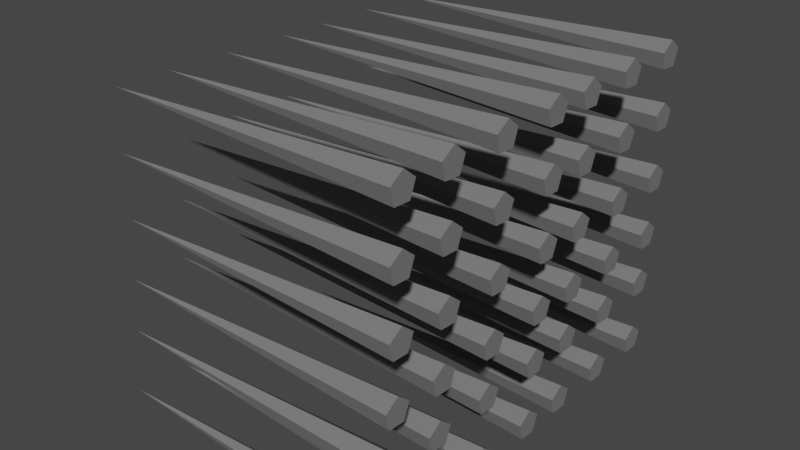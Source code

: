 # Source: d9_armaduraEspinhos4.blend  (saved by Blender 3.4.6; exported with 4.5.12 LTS)
import bpy
from mathutils import Matrix  # noqa: F401  (used for matrix-valued properties, if any)

bpy.ops.wm.read_factory_settings(use_empty=True)
scene = bpy.context.scene
scene.name = 'Scene'

# ---- collections
col_terreno_caverna = bpy.data.collections.new('terreno caverna'); scene.collection.children.link(col_terreno_caverna)

# ---- materials (node trees are filled in below, after node groups)
mat_terra_001 = bpy.data.materials.new('terra.001')
mat_terra_001.use_transparent_shadow = False
mat_grama_001 = bpy.data.materials.new('grama.001')
mat_grama_001.use_transparent_shadow = False
mat_pilar_001 = bpy.data.materials.new('pilar.001')
mat_pilar_001.use_transparent_shadow = False
mat_centro_da_pdp_001 = bpy.data.materials.new('centro da pdp.001')
mat_centro_da_pdp_001.use_transparent_shadow = False

# ---- material node trees
mat_terra_001.use_nodes = True; mat_terra_001.node_tree.nodes.clear()
_N = mat_terra_001.node_tree.nodes; _L = mat_terra_001.node_tree.links
n0 = _N.new('ShaderNodeBsdfPrincipled'); n0.name = 'Principled BSDF'; n0.location = (10, 300)
n0.distribution = 'GGX'
n0.subsurface_method = 'RANDOM_WALK_SKIN'
n0.inputs[0].default_value = (0.2203, 0.08947, 0.05447, 1.0)
n0.inputs[2].default_value = 1.0
n0.inputs[3].default_value = 0.0
n0.inputs[20].default_value = 0.0
n0.inputs[27].default_value = (0.0, 0.0, 0.0, 1.0)
n0.inputs[28].default_value = 1.0
n1 = _N.new('ShaderNodeOutputMaterial'); n1.name = 'Material Output'; n1.location = (300, 300)
_L.new(n0.outputs[0], n1.inputs[0])
n1.is_active_output = True
mat_grama_001.use_nodes = True; mat_grama_001.node_tree.nodes.clear()
_N = mat_grama_001.node_tree.nodes; _L = mat_grama_001.node_tree.links
n0 = _N.new('ShaderNodeBsdfPrincipled'); n0.name = 'Principled BSDF'; n0.location = (10, 300)
n0.distribution = 'GGX'
n0.subsurface_method = 'RANDOM_WALK_SKIN'
n0.inputs[0].default_value = (0.02152, 0.2598, 0.009581, 1.0)
n0.inputs[3].default_value = 1.45
n0.inputs[27].default_value = (0.0, 0.0, 0.0, 1.0)
n0.inputs[28].default_value = 1.0
n1 = _N.new('ShaderNodeOutputMaterial'); n1.name = 'Material Output'; n1.location = (300, 300)
_L.new(n0.outputs[0], n1.inputs[0])
n1.is_active_output = True
mat_pilar_001.use_nodes = True; mat_pilar_001.node_tree.nodes.clear()
_N = mat_pilar_001.node_tree.nodes; _L = mat_pilar_001.node_tree.links
n0 = _N.new('ShaderNodeBsdfPrincipled'); n0.name = 'Principled BSDF'; n0.location = (10, 300)
n0.distribution = 'GGX'
n0.subsurface_method = 'RANDOM_WALK_SKIN'
n0.inputs[0].default_value = (0.1845, 0.1845, 0.1845, 1.0)
n0.inputs[3].default_value = 1.45
n0.inputs[27].default_value = (0.0, 0.0, 0.0, 1.0)
n0.inputs[28].default_value = 1.0
n1 = _N.new('ShaderNodeOutputMaterial'); n1.name = 'Material Output'; n1.location = (300, 300)
_L.new(n0.outputs[0], n1.inputs[0])
n1.is_active_output = True
mat_centro_da_pdp_001.use_nodes = True; mat_centro_da_pdp_001.node_tree.nodes.clear()
_N = mat_centro_da_pdp_001.node_tree.nodes; _L = mat_centro_da_pdp_001.node_tree.links
n0 = _N.new('ShaderNodeBsdfPrincipled'); n0.name = 'Principled BSDF'; n0.location = (10, 300)
n0.distribution = 'GGX'
n0.subsurface_method = 'RANDOM_WALK_SKIN'
n0.inputs[0].default_value = (0.1025, 0.1025, 0.1025, 1.0)
n0.inputs[3].default_value = 1.45
n0.inputs[27].default_value = (0.0, 0.0, 0.0, 1.0)
n0.inputs[28].default_value = 1.0
n1 = _N.new('ShaderNodeOutputMaterial'); n1.name = 'Material Output'; n1.location = (300, 300)
_L.new(n0.outputs[0], n1.inputs[0])
n1.is_active_output = True

# ---- world
world_world = bpy.data.worlds.new('World'); scene.world = world_world
world_world.use_nodes = True; world_world.node_tree.nodes.clear()
_N = world_world.node_tree.nodes; _L = world_world.node_tree.links
n0 = _N.new('ShaderNodeOutputWorld'); n0.name = 'World Output'; n0.location = (300, 300)
n1 = _N.new('ShaderNodeBackground'); n1.name = 'Background'; n1.location = (10, 300)
n1.inputs[0].default_value = (0.05088, 0.05088, 0.05088, 1.0)
_L.new(n1.outputs[0], n0.inputs[0])
n0.is_active_output = True
world_world.color = (0.05088, 0.05088, 0.05088)
world_world.use_sun_shadow = False
world_world.sun_shadow_jitter_overblur = 0.0

# ---- meshes
me_cone_015 = bpy.data.meshes.new('Cone.015')
me_cone_015.from_pydata([(7.503, -7.89, -2.282), (7.105, -8.532, -2.282), (6.372, -8.353, -2.282), (6.316, -7.599, -2.282), (7.015, -7.313, -2.282), (6.862, -7.937, 11.41), (4.826, -7.966, -2.282), (4.429, -8.608, -2.282), (3.695, -8.429, -2.282), (3.639, -7.676, -2.282), (4.338, -7.39, -2.282), (4.186, -8.014, 11.41), (2.05, -8.045, -2.282), (1.653, -8.687, -2.282), (0.919, -8.508, -2.282), (0.8628, -7.755, -2.282), (1.562, -7.469, -2.282), (1.409, -8.093, 11.41), (7.432, -5.392, -2.282), (7.034, -6.035, -2.282), (6.301, -5.855, -2.282), (6.244, -5.102, -2.282), (6.943, -4.816, -2.282), (6.791, -5.44, 11.41), (4.755, -5.469, -2.282), (4.358, -6.111, -2.282), (3.624, -5.932, -2.282), (3.568, -5.179, -2.282), (4.267, -4.892, -2.282), (4.114, -5.517, 11.41), (1.979, -5.548, -2.282), (1.581, -6.19, -2.282), (0.8477, -6.011, -2.282), (0.7916, -5.258, -2.282), (1.491, -4.972, -2.282), (1.338, -5.596, 11.41), (7.348, -2.452, -2.282), (6.95, -3.094, -2.282), (6.217, -2.915, -2.282), (6.161, -2.162, -2.282), (6.86, -1.876, -2.282), (6.707, -2.5, 11.41), (4.671, -2.528, -2.282), (4.274, -3.171, -2.282), (3.54, -2.991, -2.282), (3.484, -2.238, -2.282), (4.183, -1.952, -2.282), (4.031, -2.576, 11.41), (1.895, -2.607, -2.282), (1.498, -3.25, -2.282), (0.7638, -3.07, -2.282), (0.7077, -2.317, -2.282), (1.407, -2.031, -2.282), (1.254, -2.655, 11.41), (7.259, 0.6533, -2.282), (6.862, 0.0109, -2.282), (6.128, 0.1903, -2.282), (6.072, 0.9435, -2.282), (6.771, 1.23, -2.282), (6.618, 0.6055, 11.41), (4.583, 0.5769, -2.282), (4.185, -0.06544, -2.282), (3.452, 0.1139, -2.282), (3.396, 0.8671, -2.282), (4.095, 1.153, -2.282), (3.942, 0.5292, 11.41), (1.806, 0.4977, -2.282), (1.409, -0.1446, -2.282), (0.6753, 0.03471, -2.282), (0.6191, 0.7879, -2.282), (1.318, 1.074, -2.282), (1.166, 0.45, 11.41), (7.193, 2.961, -2.282), (6.796, 2.318, -2.282), (6.062, 2.498, -2.282), (6.006, 3.251, -2.282), (6.705, 3.537, -2.282), (6.553, 2.913, 11.41), (4.517, 2.884, -2.282), (4.12, 2.242, -2.282), (3.386, 2.421, -2.282), (3.33, 3.175, -2.282), (4.029, 3.461, -2.282), (3.876, 2.837, 11.41), (1.74, 2.805, -2.282), (1.343, 2.163, -2.282), (0.6095, 2.342, -2.282), (0.5533, 3.095, -2.282), (1.252, 3.382, -2.282), (1.1, 2.757, 11.41), (7.108, 5.939, -2.282), (6.711, 5.296, -2.282), (5.977, 5.476, -2.282), (5.921, 6.229, -2.282), (6.62, 6.515, -2.282), (6.468, 5.891, 11.41), (4.432, 5.862, -2.282), (4.035, 5.22, -2.282), (3.301, 5.399, -2.282), (3.245, 6.152, -2.282), (3.944, 6.439, -2.282), (3.791, 5.814, 11.41), (1.655, 5.783, -2.282), (1.258, 5.141, -2.282), (0.5245, 5.32, -2.282), (0.4684, 6.073, -2.282), (1.167, 6.359, -2.282), (1.015, 5.735, 11.41), (7.022, 8.967, -2.282), (6.625, 8.325, -2.282), (5.891, 8.504, -2.282), (5.835, 9.257, -2.282), (6.534, 9.543, -2.282), (6.381, 8.919, 11.41), (4.346, 8.891, -2.282), (3.948, 8.248, -2.282), (3.215, 8.428, -2.282), (3.158, 9.181, -2.282), (3.857, 9.467, -2.282), (3.705, 8.843, 11.41), (1.569, 8.812, -2.282), (1.172, 8.169, -2.282), (0.4381, 8.349, -2.282), (0.382, 9.102, -2.282), (1.081, 9.388, -2.282), (0.9284, 8.764, 11.41), (-0.5619, -8.285, -2.282), (-0.9592, -8.928, -2.282), (-1.693, -8.748, -2.282), (-1.749, -7.995, -2.282), (-1.05, -7.709, -2.282), (-1.203, -8.333, 11.41), (-0.6331, -5.788, -2.282), (-1.03, -6.43, -2.282), (-1.764, -6.251, -2.282), (-1.82, -5.498, -2.282), (-1.121, -5.212, -2.282), (-1.274, -5.836, 11.41), (-0.717, -2.847, -2.282), (-1.114, -3.49, -2.282), (-1.848, -3.31, -2.282), (-1.904, -2.557, -2.282), (-1.205, -2.271, -2.282), (-1.358, -2.895, 11.41), (-0.8056, 0.2577, -2.282), (-1.203, -0.3847, -2.282), (-1.937, -0.2053, -2.282), (-1.993, 0.5479, -2.282), (-1.294, 0.834, -2.282), (-1.446, 0.2099, 11.41), (-0.8714, 2.565, -2.282), (-1.269, 1.923, -2.282), (-2.002, 2.102, -2.282), (-2.059, 2.855, -2.282), (-1.36, 3.142, -2.282), (-1.512, 2.517, 11.41), (-0.9563, 5.543, -2.282), (-1.354, 4.901, -2.282), (-2.087, 5.08, -2.282), (-2.143, 5.833, -2.282), (-1.445, 6.119, -2.282), (-1.597, 5.495, 11.41), (-1.043, 8.571, -2.282), (-1.44, 7.929, -2.282), (-2.174, 8.108, -2.282), (-2.23, 8.862, -2.282), (-1.531, 9.148, -2.282), (-1.683, 8.524, 11.41), (-2.862, -8.497, -2.282), (-3.259, -9.139, -2.282), (-3.993, -8.96, -2.282), (-4.049, -8.206, -2.282), (-3.35, -7.92, -2.282), (-3.503, -8.544, 11.41), (-2.933, -5.999, -2.282), (-3.33, -6.642, -2.282), (-4.064, -6.462, -2.282), (-4.12, -5.709, -2.282), (-3.421, -5.423, -2.282), (-3.574, -6.047, 11.41), (-3.017, -3.059, -2.282), (-3.414, -3.701, -2.282), (-4.148, -3.522, -2.282), (-4.204, -2.769, -2.282), (-3.505, -2.483, -2.282), (-3.658, -3.107, 11.41), (-3.105, 0.04634, -2.282), (-3.503, -0.596, -2.282), (-4.236, -0.4167, -2.282), (-4.293, 0.3365, -2.282), (-3.594, 0.6227, -2.282), (-3.746, -0.001432, 11.41), (-3.171, 2.354, -2.282), (-3.569, 1.711, -2.282), (-4.302, 1.891, -2.282), (-4.358, 2.644, -2.282), (-3.659, 2.93, -2.282), (-3.812, 2.306, 11.41), (-3.256, 5.332, -2.282), (-3.654, 4.689, -2.282), (-4.387, 4.869, -2.282), (-4.443, 5.622, -2.282), (-3.744, 5.908, -2.282), (-3.897, 5.284, 11.41), (-3.343, 8.36, -2.282), (-3.74, 7.718, -2.282), (-4.474, 7.897, -2.282), (-4.53, 8.65, -2.282), (-3.831, 8.936, -2.282), (-3.983, 8.312, 11.41), (-5.693, -8.757, -2.282), (-6.09, -9.399, -2.282), (-6.824, -9.22, -2.282), (-6.88, -8.466, -2.282), (-6.181, -8.18, -2.282), (-6.333, -8.804, 11.41), (-5.764, -6.259, -2.282), (-6.161, -6.902, -2.282), (-6.895, -6.722, -2.282), (-6.951, -5.969, -2.282), (-6.252, -5.683, -2.282), (-6.405, -6.307, 11.41), (-5.848, -3.319, -2.282), (-6.245, -3.961, -2.282), (-6.979, -3.782, -2.282), (-7.035, -3.029, -2.282), (-6.336, -2.743, -2.282), (-6.489, -3.367, 11.41), (-5.936, -0.2138, -2.282), (-6.334, -0.8562, -2.282), (-7.067, -0.6768, -2.282), (-7.124, 0.07636, -2.282), (-6.425, 0.3625, -2.282), (-6.577, -0.2616, 11.41), (-6.002, 2.094, -2.282), (-6.4, 1.451, -2.282), (-7.133, 1.631, -2.282), (-7.189, 2.384, -2.282), (-6.49, 2.67, -2.282), (-6.643, 2.046, 11.41), (-6.087, 5.071, -2.282), (-6.484, 4.429, -2.282), (-7.218, 4.608, -2.282), (-7.274, 5.362, -2.282), (-6.575, 5.648, -2.282), (-6.728, 5.024, 11.41), (-6.174, 8.1, -2.282), (-6.571, 7.458, -2.282), (-7.305, 7.637, -2.282), (-7.361, 8.39, -2.282), (-6.662, 8.676, -2.282), (-6.814, 8.052, 11.41)], [], [(0, 5, 1), (1, 5, 2), (2, 5, 3), (0, 1, 2, 3, 4), (3, 5, 4), (4, 5, 0), (6, 11, 7), (7, 11, 8), (8, 11, 9), (6, 7, 8, 9, 10), (9, 11, 10), (10, 11, 6), (12, 17, 13), (13, 17, 14), (14, 17, 15), (12, 13, 14, 15, 16), (15, 17, 16), (16, 17, 12), (18, 23, 19), (19, 23, 20), (20, 23, 21), (18, 19, 20, 21, 22), (21, 23, 22), (22, 23, 18), (24, 29, 25), (25, 29, 26), (26, 29, 27), (24, 25, 26, 27, 28), (27, 29, 28), (28, 29, 24), (30, 35, 31), (31, 35, 32), (32, 35, 33), (30, 31, 32, 33, 34), (33, 35, 34), (34, 35, 30), (36, 41, 37), (37, 41, 38), (38, 41, 39), (36, 37, 38, 39, 40), (39, 41, 40), (40, 41, 36), (42, 47, 43), (43, 47, 44), (44, 47, 45), (42, 43, 44, 45, 46), (45, 47, 46), (46, 47, 42), (48, 53, 49), (49, 53, 50), (50, 53, 51), (48, 49, 50, 51, 52), (51, 53, 52), (52, 53, 48), (54, 59, 55), (55, 59, 56), (56, 59, 57), (54, 55, 56, 57, 58), (57, 59, 58), (58, 59, 54), (60, 65, 61), (61, 65, 62), (62, 65, 63), (60, 61, 62, 63, 64), (63, 65, 64), (64, 65, 60), (66, 71, 67), (67, 71, 68), (68, 71, 69), (66, 67, 68, 69, 70), (69, 71, 70), (70, 71, 66), (72, 77, 73), (73, 77, 74), (74, 77, 75), (72, 73, 74, 75, 76), (75, 77, 76), (76, 77, 72), (78, 83, 79), (79, 83, 80), (80, 83, 81), (78, 79, 80, 81, 82), (81, 83, 82), (82, 83, 78), (84, 89, 85), (85, 89, 86), (86, 89, 87), (84, 85, 86, 87, 88), (87, 89, 88), (88, 89, 84), (90, 95, 91), (91, 95, 92), (92, 95, 93), (90, 91, 92, 93, 94), (93, 95, 94), (94, 95, 90), (96, 101, 97), (97, 101, 98), (98, 101, 99), (96, 97, 98, 99, 100), (99, 101, 100), (100, 101, 96), (102, 107, 103), (103, 107, 104), (104, 107, 105), (102, 103, 104, 105, 106), (105, 107, 106), (106, 107, 102), (108, 113, 109), (109, 113, 110), (110, 113, 111), (108, 109, 110, 111, 112), (111, 113, 112), (112, 113, 108), (114, 119, 115), (115, 119, 116), (116, 119, 117), (114, 115, 116, 117, 118), (117, 119, 118), (118, 119, 114), (120, 125, 121), (121, 125, 122), (122, 125, 123), (120, 121, 122, 123, 124), (123, 125, 124), (124, 125, 120), (126, 131, 127), (127, 131, 128), (128, 131, 129), (126, 127, 128, 129, 130), (129, 131, 130), (130, 131, 126), (132, 137, 133), (133, 137, 134), (134, 137, 135), (132, 133, 134, 135, 136), (135, 137, 136), (136, 137, 132), (138, 143, 139), (139, 143, 140), (140, 143, 141), (138, 139, 140, 141, 142), (141, 143, 142), (142, 143, 138), (144, 149, 145), (145, 149, 146), (146, 149, 147), (144, 145, 146, 147, 148), (147, 149, 148), (148, 149, 144), (150, 155, 151), (151, 155, 152), (152, 155, 153), (150, 151, 152, 153, 154), (153, 155, 154), (154, 155, 150), (156, 161, 157), (157, 161, 158), (158, 161, 159), (156, 157, 158, 159, 160), (159, 161, 160), (160, 161, 156), (162, 167, 163), (163, 167, 164), (164, 167, 165), (162, 163, 164, 165, 166), (165, 167, 166), (166, 167, 162), (168, 173, 169), (169, 173, 170), (170, 173, 171), (168, 169, 170, 171, 172), (171, 173, 172), (172, 173, 168), (174, 179, 175), (175, 179, 176), (176, 179, 177), (174, 175, 176, 177, 178), (177, 179, 178), (178, 179, 174), (180, 185, 181), (181, 185, 182), (182, 185, 183), (180, 181, 182, 183, 184), (183, 185, 184), (184, 185, 180), (186, 191, 187), (187, 191, 188), (188, 191, 189), (186, 187, 188, 189, 190), (189, 191, 190), (190, 191, 186), (192, 197, 193), (193, 197, 194), (194, 197, 195), (192, 193, 194, 195, 196), (195, 197, 196), (196, 197, 192), (198, 203, 199), (199, 203, 200), (200, 203, 201), (198, 199, 200, 201, 202), (201, 203, 202), (202, 203, 198), (204, 209, 205), (205, 209, 206), (206, 209, 207), (204, 205, 206, 207, 208), (207, 209, 208), (208, 209, 204), (210, 215, 211), (211, 215, 212), (212, 215, 213), (210, 211, 212, 213, 214), (213, 215, 214), (214, 215, 210), (216, 221, 217), (217, 221, 218), (218, 221, 219), (216, 217, 218, 219, 220), (219, 221, 220), (220, 221, 216), (222, 227, 223), (223, 227, 224), (224, 227, 225), (222, 223, 224, 225, 226), (225, 227, 226), (226, 227, 222), (228, 233, 229), (229, 233, 230), (230, 233, 231), (228, 229, 230, 231, 232), (231, 233, 232), (232, 233, 228), (234, 239, 235), (235, 239, 236), (236, 239, 237), (234, 235, 236, 237, 238), (237, 239, 238), (238, 239, 234), (240, 245, 241), (241, 245, 242), (242, 245, 243), (240, 241, 242, 243, 244), (243, 245, 244), (244, 245, 240), (246, 251, 247), (247, 251, 248), (248, 251, 249), (246, 247, 248, 249, 250), (249, 251, 250), (250, 251, 246)])
me_cone_015.polygons.foreach_set('material_index', [2, 2, 2, 2, 2, 2, 2, 2, 2, 2, 2, 2, 2, 2, 2, 2, 2, 2, 2, 2, 2, 2, 2, 2, 2, 2, 2, 2, 2, 2, 2, 2, 2, 2, 2, 2, 2, 2, 2, 2, 2, 2, 2, 2, 2, 2, 2, 2, 2, 2, 2, 2, 2, 2, 2, 2, 2, 2, 2, 2, 2, 2, 2, 2, 2, 2, 2, 2, 2, 2, 2, 2, 2, 2, 2, 2, 2, 2, 2, 2, 2, 2, 2, 2, 2, 2, 2, 2, 2, 2, 2, 2, 2, 2, 2, 2, 2, 2, 2, 2, 2, 2, 2, 2, 2, 2, 2, 2, 2, 2, 2, 2, 2, 2, 2, 2, 2, 2, 2, 2, 2, 2, 2, 2, 2, 2, 2, 2, 2, 2, 2, 2, 2, 2, 2, 2, 2, 2, 2, 2, 2, 2, 2, 2, 2, 2, 2, 2, 2, 2, 2, 2, 2, 2, 2, 2, 2, 2, 2, 2, 2, 2, 2, 2, 2, 2, 2, 2, 2, 2, 2, 2, 2, 2, 2, 2, 2, 2, 2, 2, 2, 2, 2, 2, 2, 2, 2, 2, 2, 2, 2, 2, 2, 2, 2, 2, 2, 2, 2, 2, 2, 2, 2, 2, 2, 2, 2, 2, 2, 2, 2, 2, 2, 2, 2, 2, 2, 2, 2, 2, 2, 2, 2, 2, 2, 2, 2, 2, 2, 2, 2, 2, 2, 2, 2, 2, 2, 2, 2, 2, 2, 2, 2, 2, 2, 2, 2, 2, 2, 2, 2, 2])
_uv = me_cone_015.uv_layers.new(name='UVMap')
_uv.uv.foreach_set('vector', [0.25, 0.49, 0.25, 0.25, 0.4783, 0.3242, 0.4783, 0.3242, 0.25, 0.25, 0.3911, 0.05584, 0.3911, 0.05584, 0.25, 0.25, 0.1089, 0.05584, 0.75, 0.49, 0.9783, 0.3242, 0.8911, 0.05584, 0.6089, 0.05584, 0.5217, 0.3242, 0.1089, 0.05584, 0.25, 0.25, 0.02175, 0.3242, 0.02175, 0.3242, 0.25, 0.25, 0.25, 0.49, 0.25, 0.49, 0.25, 0.25, 0.4783, 0.3242, 0.4783, 0.3242, 0.25, 0.25, 0.3911, 0.05584, 0.3911, 0.05584, 0.25, 0.25, 0.1089, 0.05584, 0.75, 0.49, 0.9783, 0.3242, 0.8911, 0.05584, 0.6089, 0.05584, 0.5217, 0.3242, 0.1089, 0.05584, 0.25, 0.25, 0.02175, 0.3242, 0.02175, 0.3242, 0.25, 0.25, 0.25, 0.49, 0.25, 0.49, 0.25, 0.25, 0.4783, 0.3242, 0.4783, 0.3242, 0.25, 0.25, 0.3911, 0.05584, 0.3911, 0.05584, 0.25, 0.25, 0.1089, 0.05584, 0.75, 0.49, 0.9783, 0.3242, 0.8911, 0.05584, 0.6089, 0.05584, 0.5217, 0.3242, 0.1089, 0.05584, 0.25, 0.25, 0.02175, 0.3242, 0.02175, 0.3242, 0.25, 0.25, 0.25, 0.49, 0.25, 0.49, 0.25, 0.25, 0.4783, 0.3242, 0.4783, 0.3242, 0.25, 0.25, 0.3911, 0.05584, 0.3911, 0.05584, 0.25, 0.25, 0.1089, 0.05584, 0.75, 0.49, 0.9783, 0.3242, 0.8911, 0.05584, 0.6089, 0.05584, 0.5217, 0.3242, 0.1089, 0.05584, 0.25, 0.25, 0.02175, 0.3242, 0.02175, 0.3242, 0.25, 0.25, 0.25, 0.49, 0.25, 0.49, 0.25, 0.25, 0.4783, 0.3242, 0.4783, 0.3242, 0.25, 0.25, 0.3911, 0.05584, 0.3911, 0.05584, 0.25, 0.25, 0.1089, 0.05584, 0.75, 0.49, 0.9783, 0.3242, 0.8911, 0.05584, 0.6089, 0.05584, 0.5217, 0.3242, 0.1089, 0.05584, 0.25, 0.25, 0.02175, 0.3242, 0.02175, 0.3242, 0.25, 0.25, 0.25, 0.49, 0.25, 0.49, 0.25, 0.25, 0.4783, 0.3242, 0.4783, 0.3242, 0.25, 0.25, 0.3911, 0.05584, 0.3911, 0.05584, 0.25, 0.25, 0.1089, 0.05584, 0.75, 0.49, 0.9783, 0.3242, 0.8911, 0.05584, 0.6089, 0.05584, 0.5217, 0.3242, 0.1089, 0.05584, 0.25, 0.25, 0.02175, 0.3242, 0.02175, 0.3242, 0.25, 0.25, 0.25, 0.49, 0.25, 0.49, 0.25, 0.25, 0.4783, 0.3242, 0.4783, 0.3242, 0.25, 0.25, 0.3911, 0.05584, 0.3911, 0.05584, 0.25, 0.25, 0.1089, 0.05584, 0.75, 0.49, 0.9783, 0.3242, 0.8911, 0.05584, 0.6089, 0.05584, 0.5217, 0.3242, 0.1089, 0.05584, 0.25, 0.25, 0.02175, 0.3242, 0.02175, 0.3242, 0.25, 0.25, 0.25, 0.49, 0.25, 0.49, 0.25, 0.25, 0.4783, 0.3242, 0.4783, 0.3242, 0.25, 0.25, 0.3911, 0.05584, 0.3911, 0.05584, 0.25, 0.25, 0.1089, 0.05584, 0.75, 0.49, 0.9783, 0.3242, 0.8911, 0.05584, 0.6089, 0.05584, 0.5217, 0.3242, 0.1089, 0.05584, 0.25, 0.25, 0.02175, 0.3242, 0.02175, 0.3242, 0.25, 0.25, 0.25, 0.49, 0.25, 0.49, 0.25, 0.25, 0.4783, 0.3242, 0.4783, 0.3242, 0.25, 0.25, 0.3911, 0.05584, 0.3911, 0.05584, 0.25, 0.25, 0.1089, 0.05584, 0.75, 0.49, 0.9783, 0.3242, 0.8911, 0.05584, 0.6089, 0.05584, 0.5217, 0.3242, 0.1089, 0.05584, 0.25, 0.25, 0.02175, 0.3242, 0.02175, 0.3242, 0.25, 0.25, 0.25, 0.49, 0.25, 0.49, 0.25, 0.25, 0.4783, 0.3242, 0.4783, 0.3242, 0.25, 0.25, 0.3911, 0.05584, 0.3911, 0.05584, 0.25, 0.25, 0.1089, 0.05584, 0.75, 0.49, 0.9783, 0.3242, 0.8911, 0.05584, 0.6089, 0.05584, 0.5217, 0.3242, 0.1089, 0.05584, 0.25, 0.25, 0.02175, 0.3242, 0.02175, 0.3242, 0.25, 0.25, 0.25, 0.49, 0.25, 0.49, 0.25, 0.25, 0.4783, 0.3242, 0.4783, 0.3242, 0.25, 0.25, 0.3911, 0.05584, 0.3911, 0.05584, 0.25, 0.25, 0.1089, 0.05584, 0.75, 0.49, 0.9783, 0.3242, 0.8911, 0.05584, 0.6089, 0.05584, 0.5217, 0.3242, 0.1089, 0.05584, 0.25, 0.25, 0.02175, 0.3242, 0.02175, 0.3242, 0.25, 0.25, 0.25, 0.49, 0.25, 0.49, 0.25, 0.25, 0.4783, 0.3242, 0.4783, 0.3242, 0.25, 0.25, 0.3911, 0.05584, 0.3911, 0.05584, 0.25, 0.25, 0.1089, 0.05584, 0.75, 0.49, 0.9783, 0.3242, 0.8911, 0.05584, 0.6089, 0.05584, 0.5217, 0.3242, 0.1089, 0.05584, 0.25, 0.25, 0.02175, 0.3242, 0.02175, 0.3242, 0.25, 0.25, 0.25, 0.49, 0.25, 0.49, 0.25, 0.25, 0.4783, 0.3242, 0.4783, 0.3242, 0.25, 0.25, 0.3911, 0.05584, 0.3911, 0.05584, 0.25, 0.25, 0.1089, 0.05584, 0.75, 0.49, 0.9783, 0.3242, 0.8911, 0.05584, 0.6089, 0.05584, 0.5217, 0.3242, 0.1089, 0.05584, 0.25, 0.25, 0.02175, 0.3242, 0.02175, 0.3242, 0.25, 0.25, 0.25, 0.49, 0.25, 0.49, 0.25, 0.25, 0.4783, 0.3242, 0.4783, 0.3242, 0.25, 0.25, 0.3911, 0.05584, 0.3911, 0.05584, 0.25, 0.25, 0.1089, 0.05584, 0.75, 0.49, 0.9783, 0.3242, 0.8911, 0.05584, 0.6089, 0.05584, 0.5217, 0.3242, 0.1089, 0.05584, 0.25, 0.25, 0.02175, 0.3242, 0.02175, 0.3242, 0.25, 0.25, 0.25, 0.49, 0.25, 0.49, 0.25, 0.25, 0.4783, 0.3242, 0.4783, 0.3242, 0.25, 0.25, 0.3911, 0.05584, 0.3911, 0.05584, 0.25, 0.25, 0.1089, 0.05584, 0.75, 0.49, 0.9783, 0.3242, 0.8911, 0.05584, 0.6089, 0.05584, 0.5217, 0.3242, 0.1089, 0.05584, 0.25, 0.25, 0.02175, 0.3242, 0.02175, 0.3242, 0.25, 0.25, 0.25, 0.49, 0.25, 0.49, 0.25, 0.25, 0.4783, 0.3242, 0.4783, 0.3242, 0.25, 0.25, 0.3911, 0.05584, 0.3911, 0.05584, 0.25, 0.25, 0.1089, 0.05584, 0.75, 0.49, 0.9783, 0.3242, 0.8911, 0.05584, 0.6089, 0.05584, 0.5217, 0.3242, 0.1089, 0.05584, 0.25, 0.25, 0.02175, 0.3242, 0.02175, 0.3242, 0.25, 0.25, 0.25, 0.49, 0.25, 0.49, 0.25, 0.25, 0.4783, 0.3242, 0.4783, 0.3242, 0.25, 0.25, 0.3911, 0.05584, 0.3911, 0.05584, 0.25, 0.25, 0.1089, 0.05584, 0.75, 0.49, 0.9783, 0.3242, 0.8911, 0.05584, 0.6089, 0.05584, 0.5217, 0.3242, 0.1089, 0.05584, 0.25, 0.25, 0.02175, 0.3242, 0.02175, 0.3242, 0.25, 0.25, 0.25, 0.49, 0.25, 0.49, 0.25, 0.25, 0.4783, 0.3242, 0.4783, 0.3242, 0.25, 0.25, 0.3911, 0.05584, 0.3911, 0.05584, 0.25, 0.25, 0.1089, 0.05584, 0.75, 0.49, 0.9783, 0.3242, 0.8911, 0.05584, 0.6089, 0.05584, 0.5217, 0.3242, 0.1089, 0.05584, 0.25, 0.25, 0.02175, 0.3242, 0.02175, 0.3242, 0.25, 0.25, 0.25, 0.49, 0.25, 0.49, 0.25, 0.25, 0.4783, 0.3242, 0.4783, 0.3242, 0.25, 0.25, 0.3911, 0.05584, 0.3911, 0.05584, 0.25, 0.25, 0.1089, 0.05584, 0.75, 0.49, 0.9783, 0.3242, 0.8911, 0.05584, 0.6089, 0.05584, 0.5217, 0.3242, 0.1089, 0.05584, 0.25, 0.25, 0.02175, 0.3242, 0.02175, 0.3242, 0.25, 0.25, 0.25, 0.49, 0.25, 0.49, 0.25, 0.25, 0.4783, 0.3242, 0.4783, 0.3242, 0.25, 0.25, 0.3911, 0.05584, 0.3911, 0.05584, 0.25, 0.25, 0.1089, 0.05584, 0.75, 0.49, 0.9783, 0.3242, 0.8911, 0.05584, 0.6089, 0.05584, 0.5217, 0.3242, 0.1089, 0.05584, 0.25, 0.25, 0.02175, 0.3242, 0.02175, 0.3242, 0.25, 0.25, 0.25, 0.49, 0.25, 0.49, 0.25, 0.25, 0.4783, 0.3242, 0.4783, 0.3242, 0.25, 0.25, 0.3911, 0.05584, 0.3911, 0.05584, 0.25, 0.25, 0.1089, 0.05584, 0.75, 0.49, 0.9783, 0.3242, 0.8911, 0.05584, 0.6089, 0.05584, 0.5217, 0.3242, 0.1089, 0.05584, 0.25, 0.25, 0.02175, 0.3242, 0.02175, 0.3242, 0.25, 0.25, 0.25, 0.49, 0.25, 0.49, 0.25, 0.25, 0.4783, 0.3242, 0.4783, 0.3242, 0.25, 0.25, 0.3911, 0.05584, 0.3911, 0.05584, 0.25, 0.25, 0.1089, 0.05584, 0.75, 0.49, 0.9783, 0.3242, 0.8911, 0.05584, 0.6089, 0.05584, 0.5217, 0.3242, 0.1089, 0.05584, 0.25, 0.25, 0.02175, 0.3242, 0.02175, 0.3242, 0.25, 0.25, 0.25, 0.49, 0.25, 0.49, 0.25, 0.25, 0.4783, 0.3242, 0.4783, 0.3242, 0.25, 0.25, 0.3911, 0.05584, 0.3911, 0.05584, 0.25, 0.25, 0.1089, 0.05584, 0.75, 0.49, 0.9783, 0.3242, 0.8911, 0.05584, 0.6089, 0.05584, 0.5217, 0.3242, 0.1089, 0.05584, 0.25, 0.25, 0.02175, 0.3242, 0.02175, 0.3242, 0.25, 0.25, 0.25, 0.49, 0.25, 0.49, 0.25, 0.25, 0.4783, 0.3242, 0.4783, 0.3242, 0.25, 0.25, 0.3911, 0.05584, 0.3911, 0.05584, 0.25, 0.25, 0.1089, 0.05584, 0.75, 0.49, 0.9783, 0.3242, 0.8911, 0.05584, 0.6089, 0.05584, 0.5217, 0.3242, 0.1089, 0.05584, 0.25, 0.25, 0.02175, 0.3242, 0.02175, 0.3242, 0.25, 0.25, 0.25, 0.49, 0.25, 0.49, 0.25, 0.25, 0.4783, 0.3242, 0.4783, 0.3242, 0.25, 0.25, 0.3911, 0.05584, 0.3911, 0.05584, 0.25, 0.25, 0.1089, 0.05584, 0.75, 0.49, 0.9783, 0.3242, 0.8911, 0.05584, 0.6089, 0.05584, 0.5217, 0.3242, 0.1089, 0.05584, 0.25, 0.25, 0.02175, 0.3242, 0.02175, 0.3242, 0.25, 0.25, 0.25, 0.49, 0.25, 0.49, 0.25, 0.25, 0.4783, 0.3242, 0.4783, 0.3242, 0.25, 0.25, 0.3911, 0.05584, 0.3911, 0.05584, 0.25, 0.25, 0.1089, 0.05584, 0.75, 0.49, 0.9783, 0.3242, 0.8911, 0.05584, 0.6089, 0.05584, 0.5217, 0.3242, 0.1089, 0.05584, 0.25, 0.25, 0.02175, 0.3242, 0.02175, 0.3242, 0.25, 0.25, 0.25, 0.49, 0.25, 0.49, 0.25, 0.25, 0.4783, 0.3242, 0.4783, 0.3242, 0.25, 0.25, 0.3911, 0.05584, 0.3911, 0.05584, 0.25, 0.25, 0.1089, 0.05584, 0.75, 0.49, 0.9783, 0.3242, 0.8911, 0.05584, 0.6089, 0.05584, 0.5217, 0.3242, 0.1089, 0.05584, 0.25, 0.25, 0.02175, 0.3242, 0.02175, 0.3242, 0.25, 0.25, 0.25, 0.49, 0.25, 0.49, 0.25, 0.25, 0.4783, 0.3242, 0.4783, 0.3242, 0.25, 0.25, 0.3911, 0.05584, 0.3911, 0.05584, 0.25, 0.25, 0.1089, 0.05584, 0.75, 0.49, 0.9783, 0.3242, 0.8911, 0.05584, 0.6089, 0.05584, 0.5217, 0.3242, 0.1089, 0.05584, 0.25, 0.25, 0.02175, 0.3242, 0.02175, 0.3242, 0.25, 0.25, 0.25, 0.49, 0.25, 0.49, 0.25, 0.25, 0.4783, 0.3242, 0.4783, 0.3242, 0.25, 0.25, 0.3911, 0.05584, 0.3911, 0.05584, 0.25, 0.25, 0.1089, 0.05584, 0.75, 0.49, 0.9783, 0.3242, 0.8911, 0.05584, 0.6089, 0.05584, 0.5217, 0.3242, 0.1089, 0.05584, 0.25, 0.25, 0.02175, 0.3242, 0.02175, 0.3242, 0.25, 0.25, 0.25, 0.49, 0.25, 0.49, 0.25, 0.25, 0.4783, 0.3242, 0.4783, 0.3242, 0.25, 0.25, 0.3911, 0.05584, 0.3911, 0.05584, 0.25, 0.25, 0.1089, 0.05584, 0.75, 0.49, 0.9783, 0.3242, 0.8911, 0.05584, 0.6089, 0.05584, 0.5217, 0.3242, 0.1089, 0.05584, 0.25, 0.25, 0.02175, 0.3242, 0.02175, 0.3242, 0.25, 0.25, 0.25, 0.49, 0.25, 0.49, 0.25, 0.25, 0.4783, 0.3242, 0.4783, 0.3242, 0.25, 0.25, 0.3911, 0.05584, 0.3911, 0.05584, 0.25, 0.25, 0.1089, 0.05584, 0.75, 0.49, 0.9783, 0.3242, 0.8911, 0.05584, 0.6089, 0.05584, 0.5217, 0.3242, 0.1089, 0.05584, 0.25, 0.25, 0.02175, 0.3242, 0.02175, 0.3242, 0.25, 0.25, 0.25, 0.49, 0.25, 0.49, 0.25, 0.25, 0.4783, 0.3242, 0.4783, 0.3242, 0.25, 0.25, 0.3911, 0.05584, 0.3911, 0.05584, 0.25, 0.25, 0.1089, 0.05584, 0.75, 0.49, 0.9783, 0.3242, 0.8911, 0.05584, 0.6089, 0.05584, 0.5217, 0.3242, 0.1089, 0.05584, 0.25, 0.25, 0.02175, 0.3242, 0.02175, 0.3242, 0.25, 0.25, 0.25, 0.49, 0.25, 0.49, 0.25, 0.25, 0.4783, 0.3242, 0.4783, 0.3242, 0.25, 0.25, 0.3911, 0.05584, 0.3911, 0.05584, 0.25, 0.25, 0.1089, 0.05584, 0.75, 0.49, 0.9783, 0.3242, 0.8911, 0.05584, 0.6089, 0.05584, 0.5217, 0.3242, 0.1089, 0.05584, 0.25, 0.25, 0.02175, 0.3242, 0.02175, 0.3242, 0.25, 0.25, 0.25, 0.49, 0.25, 0.49, 0.25, 0.25, 0.4783, 0.3242, 0.4783, 0.3242, 0.25, 0.25, 0.3911, 0.05584, 0.3911, 0.05584, 0.25, 0.25, 0.1089, 0.05584, 0.75, 0.49, 0.9783, 0.3242, 0.8911, 0.05584, 0.6089, 0.05584, 0.5217, 0.3242, 0.1089, 0.05584, 0.25, 0.25, 0.02175, 0.3242, 0.02175, 0.3242, 0.25, 0.25, 0.25, 0.49, 0.25, 0.49, 0.25, 0.25, 0.4783, 0.3242, 0.4783, 0.3242, 0.25, 0.25, 0.3911, 0.05584, 0.3911, 0.05584, 0.25, 0.25, 0.1089, 0.05584, 0.75, 0.49, 0.9783, 0.3242, 0.8911, 0.05584, 0.6089, 0.05584, 0.5217, 0.3242, 0.1089, 0.05584, 0.25, 0.25, 0.02175, 0.3242, 0.02175, 0.3242, 0.25, 0.25, 0.25, 0.49, 0.25, 0.49, 0.25, 0.25, 0.4783, 0.3242, 0.4783, 0.3242, 0.25, 0.25, 0.3911, 0.05584, 0.3911, 0.05584, 0.25, 0.25, 0.1089, 0.05584, 0.75, 0.49, 0.9783, 0.3242, 0.8911, 0.05584, 0.6089, 0.05584, 0.5217, 0.3242, 0.1089, 0.05584, 0.25, 0.25, 0.02175, 0.3242, 0.02175, 0.3242, 0.25, 0.25, 0.25, 0.49, 0.25, 0.49, 0.25, 0.25, 0.4783, 0.3242, 0.4783, 0.3242, 0.25, 0.25, 0.3911, 0.05584, 0.3911, 0.05584, 0.25, 0.25, 0.1089, 0.05584, 0.75, 0.49, 0.9783, 0.3242, 0.8911, 0.05584, 0.6089, 0.05584, 0.5217, 0.3242, 0.1089, 0.05584, 0.25, 0.25, 0.02175, 0.3242, 0.02175, 0.3242, 0.25, 0.25, 0.25, 0.49, 0.25, 0.49, 0.25, 0.25, 0.4783, 0.3242, 0.4783, 0.3242, 0.25, 0.25, 0.3911, 0.05584, 0.3911, 0.05584, 0.25, 0.25, 0.1089, 0.05584, 0.75, 0.49, 0.9783, 0.3242, 0.8911, 0.05584, 0.6089, 0.05584, 0.5217, 0.3242, 0.1089, 0.05584, 0.25, 0.25, 0.02175, 0.3242, 0.02175, 0.3242, 0.25, 0.25, 0.25, 0.49, 0.25, 0.49, 0.25, 0.25, 0.4783, 0.3242, 0.4783, 0.3242, 0.25, 0.25, 0.3911, 0.05584, 0.3911, 0.05584, 0.25, 0.25, 0.1089, 0.05584, 0.75, 0.49, 0.9783, 0.3242, 0.8911, 0.05584, 0.6089, 0.05584, 0.5217, 0.3242, 0.1089, 0.05584, 0.25, 0.25, 0.02175, 0.3242, 0.02175, 0.3242, 0.25, 0.25, 0.25, 0.49, 0.25, 0.49, 0.25, 0.25, 0.4783, 0.3242, 0.4783, 0.3242, 0.25, 0.25, 0.3911, 0.05584, 0.3911, 0.05584, 0.25, 0.25, 0.1089, 0.05584, 0.75, 0.49, 0.9783, 0.3242, 0.8911, 0.05584, 0.6089, 0.05584, 0.5217, 0.3242, 0.1089, 0.05584, 0.25, 0.25, 0.02175, 0.3242, 0.02175, 0.3242, 0.25, 0.25, 0.25, 0.49, 0.25, 0.49, 0.25, 0.25, 0.4783, 0.3242, 0.4783, 0.3242, 0.25, 0.25, 0.3911, 0.05584, 0.3911, 0.05584, 0.25, 0.25, 0.1089, 0.05584, 0.75, 0.49, 0.9783, 0.3242, 0.8911, 0.05584, 0.6089, 0.05584, 0.5217, 0.3242, 0.1089, 0.05584, 0.25, 0.25, 0.02175, 0.3242, 0.02175, 0.3242, 0.25, 0.25, 0.25, 0.49, 0.25, 0.49, 0.25, 0.25, 0.4783, 0.3242, 0.4783, 0.3242, 0.25, 0.25, 0.3911, 0.05584, 0.3911, 0.05584, 0.25, 0.25, 0.1089, 0.05584, 0.75, 0.49, 0.9783, 0.3242, 0.8911, 0.05584, 0.6089, 0.05584, 0.5217, 0.3242, 0.1089, 0.05584, 0.25, 0.25, 0.02175, 0.3242, 0.02175, 0.3242, 0.25, 0.25, 0.25, 0.49])
me_cone_015.materials.append(mat_terra_001)
me_cone_015.materials.append(mat_grama_001)
me_cone_015.materials.append(mat_pilar_001)
me_cone_015.materials.append(mat_centro_da_pdp_001)
me_cone_015.update()
arm_armature_020 = bpy.data.armatures.new('Armature.020')  # bones are not reproduced

# ---- objects
ob_d9_armaduraespinhos4 = bpy.data.objects.new('d9 armaduraEspinhos4', arm_armature_020)
ob_d9_espinhosdesafio4 = bpy.data.objects.new('d9 espinhosdesafio4', me_cone_015)

# ---- transforms, parenting, visibility, modifiers, constraints
ob_d9_armaduraespinhos4.location = (44.36, -565.2, -4.831)
ob_d9_armaduraespinhos4.scale = (15.01, 15.01, 15.01)
ob_d9_armaduraespinhos4.show_in_front = True
ob_d9_espinhosdesafio4.parent = ob_d9_armaduraespinhos4
ob_d9_espinhosdesafio4.matrix_parent_inverse = Matrix(((0.06663, -0.0, -0.0, -2.955), (-0.0, 0.06663, 0.0, 37.66), (-0.0, -0.0, 0.06663, 0.3219), (-0.0, 0.0, -0.0, 1.0)))
ob_d9_espinhosdesafio4.location = (45.5, -562.4, 3.739)
ob_d9_espinhosdesafio4.rotation_euler = (1.571, -1.554, -1.571)
ob_d9_espinhosdesafio4.scale = (1.086, 1.086, 1.086)
_vg = ob_d9_espinhosdesafio4.vertex_groups.new(name='Bone')
for _i, _w in zip([0, 1, 2, 3, 4, 5, 6, 7, 8, 9, 10, 11, 12, 13, 14, 15, 16, 17, 18, 19, 20, 21, 22, 23, 24, 25, 26, 27, 28, 29, 30, 31, 32, 33, 34, 35, 36, 37, 38, 39, 40, 41, 42, 43, 44, 45, 46, 47, 48, 49, 50, 51, 52, 53, 54, 55, 56, 57, 58, 59, 60, 61, 62, 63, 64, 65, 66, 67, 68, 69, 70, 71, 72, 73, 74, 75, 76, 77, 78, 79, 80, 81, 82, 83, 84, 85, 86, 87, 88, 89, 90, 91, 92, 93, 94, 95, 96, 97, 98, 99, 100, 101, 102, 103, 104, 105, 106, 107, 108, 109, 110, 111, 112, 113, 114, 115, 116, 117, 118, 119, 120, 121, 122, 123, 124, 125, 126, 127, 128, 129, 130, 131, 132, 133, 134, 135, 136, 137, 138, 139, 140, 141, 142, 143, 144, 145, 146, 147, 148, 149, 150, 151, 152, 153, 154, 155, 156, 157, 158, 159, 160, 161, 162, 163, 164, 165, 166, 167, 168, 169, 170, 171, 172, 173, 174, 175, 176, 177, 178, 179, 180, 181, 182, 183, 184, 185, 186, 187, 188, 189, 190, 191, 192, 193, 194, 195, 196, 197, 198, 199, 200, 201, 202, 203, 204, 205, 206, 207, 208, 209, 210, 211, 212, 213, 214, 215, 216, 217, 218, 219, 220, 221, 222, 223, 224, 225, 226, 227, 228, 229, 230, 231, 232, 233, 234, 235, 236, 237, 238, 239, 240, 241, 242, 243, 244, 245, 246, 247, 248, 249, 250, 251], [1.0, 1.0, 1.0, 1.0, 1.0, 1.0, 1.0, 1.0, 1.0, 1.0, 1.0, 1.0, 1.0, 1.0, 1.0, 1.0, 1.0, 1.0, 1.0, 1.0, 1.0, 1.0, 1.0, 1.0, 1.0, 1.0, 1.0, 1.0, 1.0, 1.0, 1.0, 1.0, 1.0, 1.0, 1.0, 1.0, 1.0, 1.0, 1.0, 1.0, 1.0, 1.0, 1.0, 1.0, 1.0, 1.0, 1.0, 1.0, 1.0, 1.0, 1.0, 1.0, 1.0, 1.0, 1.0, 1.0, 1.0, 1.0, 1.0, 1.0, 1.0, 1.0, 1.0, 1.0, 1.0, 1.0, 1.0, 1.0, 1.0, 1.0, 1.0, 1.0, 1.0, 1.0, 1.0, 1.0, 1.0, 1.0, 1.0, 1.0, 1.0, 1.0, 1.0, 1.0, 1.0, 1.0, 1.0, 1.0, 1.0, 1.0, 1.0, 1.0, 1.0, 1.0, 1.0, 1.0, 1.0, 1.0, 1.0, 1.0, 1.0, 1.0, 1.0, 1.0, 1.0, 1.0, 1.0, 1.0, 1.0, 1.0, 1.0, 1.0, 1.0, 1.0, 1.0, 1.0, 1.0, 1.0, 1.0, 1.0, 1.0, 1.0, 1.0, 1.0, 1.0, 1.0, 1.0, 1.0, 1.0, 1.0, 1.0, 1.0, 1.0, 1.0, 1.0, 1.0, 1.0, 1.0, 1.0, 1.0, 1.0, 1.0, 1.0, 1.0, 1.0, 1.0, 1.0, 1.0, 1.0, 1.0, 1.0, 1.0, 1.0, 1.0, 1.0, 1.0, 1.0, 1.0, 1.0, 1.0, 1.0, 1.0, 1.0, 1.0, 1.0, 1.0, 1.0, 1.0, 1.0, 1.0, 1.0, 1.0, 1.0, 1.0, 1.0, 1.0, 1.0, 1.0, 1.0, 1.0, 1.0, 1.0, 1.0, 1.0, 1.0, 1.0, 1.0, 1.0, 1.0, 1.0, 1.0, 1.0, 1.0, 1.0, 1.0, 1.0, 1.0, 1.0, 1.0, 1.0, 1.0, 1.0, 1.0, 1.0, 1.0, 1.0, 1.0, 1.0, 1.0, 1.0, 1.0, 1.0, 1.0, 1.0, 1.0, 1.0, 1.0, 1.0, 1.0, 1.0, 1.0, 1.0, 1.0, 1.0, 1.0, 1.0, 1.0, 1.0, 1.0, 1.0, 1.0, 1.0, 1.0, 1.0, 1.0, 1.0, 1.0, 1.0, 1.0, 1.0, 1.0, 1.0, 1.0, 1.0, 1.0, 1.0, 1.0, 1.0, 1.0, 1.0, 1.0, 1.0]): _vg.add([_i], _w, 'REPLACE')
_m = ob_d9_espinhosdesafio4.modifiers.new('Armature', 'ARMATURE')
_m.object = ob_d9_armaduraespinhos4

# ---- collection membership
col_terreno_caverna.objects.link(ob_d9_armaduraespinhos4)
col_terreno_caverna.objects.link(ob_d9_espinhosdesafio4)

# ---- scene / render settings (as saved in the file)
scene.frame_start = 1; scene.frame_end = 90; scene.frame_set(0)
scene.render.engine = 'BLENDER_EEVEE_NEXT'
scene.cycles.sampling_pattern = 'TABULATED_SOBOL'
scene.cycles.use_light_tree = False
scene.view_settings.view_transform = 'Filmic'
bpy.context.view_layer.update()

# ---- added for rendering (the .blend has no active camera and no usable light): camera, sun
cam_auto = bpy.data.cameras.new('AutoCamera')
cam_auto.lens = 50.0
cam_auto.sensor_width = 36.0
cam_auto.clip_end = 1000.0
ob_auto_camera = bpy.data.objects.new('AutoCamera', cam_auto)
scene.collection.objects.link(ob_auto_camera)
ob_auto_camera.location = (68.717, -596.152, 26.3537)
ob_auto_camera.rotation_euler = (1.09748, -7.21219e-08, 0.694738)
scene.camera = ob_auto_camera
light_auto_sun = bpy.data.lights.new('AutoSun', 'SUN')
light_auto_sun.energy = 3.0
light_auto_sun.angle = 0.0523599
ob_auto_sun = bpy.data.objects.new('AutoSun', light_auto_sun)
scene.collection.objects.link(ob_auto_sun)
ob_auto_sun.rotation_euler = (0.872665, 0.174533, 0.523599)
bpy.context.view_layer.update()
